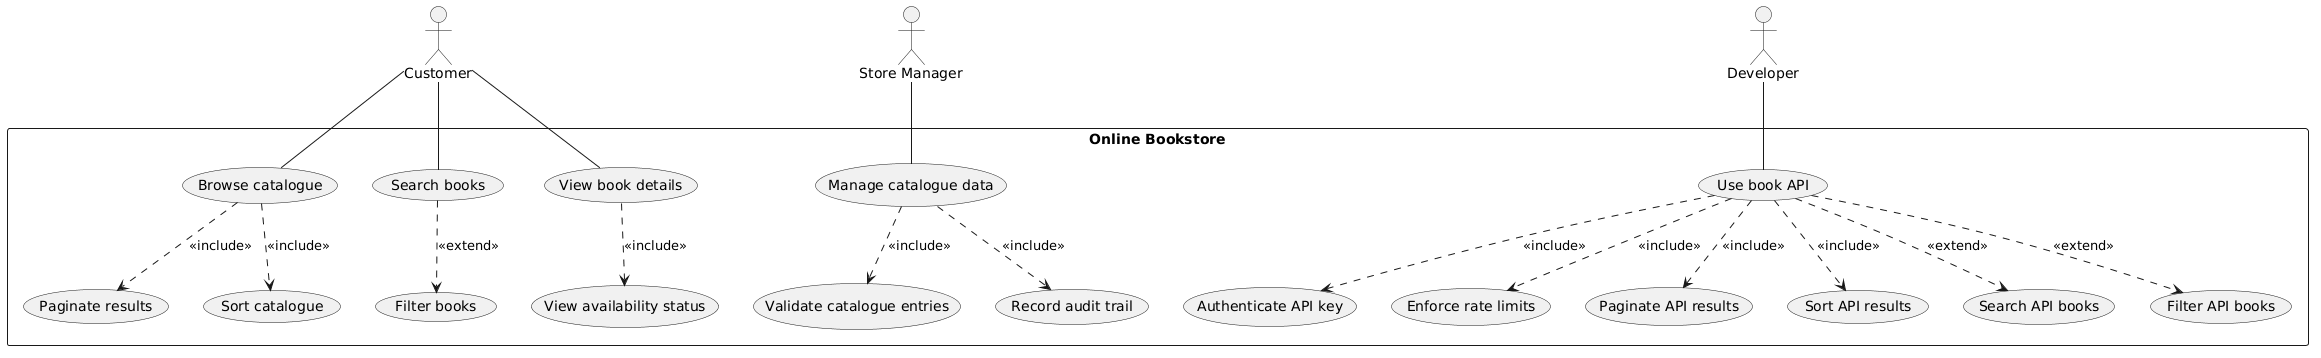

The diagram above was rendered by PlantUML. Its source (embedded in the PNG):
@startuml
actor Customer
actor "Store Manager" as StoreManager
actor Developer

rectangle "Online Bookstore" {
  usecase "Browse catalogue" as BrowseCatalogue
  usecase "Paginate results" as PaginateResults
  usecase "Sort catalogue" as SortCatalogue

  usecase "Search books" as SearchBooks
  usecase "Filter books" as FilterBooks

  usecase "View book details" as ViewBookDetails
  usecase "View availability status" as ViewAvailabilityStatus

  usecase "Manage catalogue data" as ManageCatalogueData
  usecase "Validate catalogue entries" as ValidateCatalogueEntries
  usecase "Record audit trail" as RecordAuditTrail

  usecase "Use book API" as UseBookApi
  usecase "Authenticate API key" as AuthenticateApiKey
  usecase "Enforce rate limits" as EnforceRateLimits
  usecase "Paginate API results" as PaginateApiResults
  usecase "Sort API results" as SortApiResults
  usecase "Search API books" as SearchApiBooks
  usecase "Filter API books" as FilterApiBooks
}

Customer -- BrowseCatalogue
Customer -- SearchBooks
Customer -- ViewBookDetails

BrowseCatalogue ..> PaginateResults : <<include>>
BrowseCatalogue ..> SortCatalogue : <<include>>

SearchBooks ..> FilterBooks : <<extend>>

ViewBookDetails ..> ViewAvailabilityStatus : <<include>>

StoreManager -- ManageCatalogueData
ManageCatalogueData ..> ValidateCatalogueEntries : <<include>>
ManageCatalogueData ..> RecordAuditTrail : <<include>>

Developer -- UseBookApi
UseBookApi ..> AuthenticateApiKey : <<include>>
UseBookApi ..> EnforceRateLimits : <<include>>
UseBookApi ..> PaginateApiResults : <<include>>
UseBookApi ..> SortApiResults : <<include>>
UseBookApi ..> SearchApiBooks : <<extend>>
UseBookApi ..> FilterApiBooks : <<extend>>
@enduml